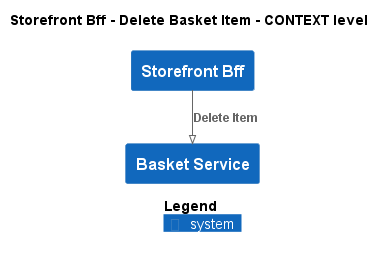

The diagram above was rendered by PlantUML. Its source (embedded in the PNG):
@startuml
!pragma layout smetana
!include ..\..\..\..\.c4s\C4_Context.puml

AddElementTag("state:new", $bgColor=green, $fontColor=#ffffff, $borderColor=green, $shadowing="False")
AddElementTag("state:changed", $bgColor=orange, $fontColor=#ffffff, $borderColor=orange, $shadowing="False")
AddElementTag("state:removed", $bgColor=red, $fontColor=#ffffff, $borderColor=red, $shadowing="False")

AddRelTag("state:new", $textColor=green, $lineColor=green)
AddRelTag("state:changed", $textColor=orange, $lineColor=orange)
AddRelTag("state:removed", $textColor=red, $lineColor=red)

SHOW_PERSON_PORTRAIT()
LAYOUT_TOP_DOWN()

skinparam linetype polyline

title Storefront Bff - Delete Basket Item - CONTEXT level

System(ECommercePlatform.SoftwareSystems.StorefrontBff, "Storefront Bff", "")
System(ECommercePlatform.SoftwareSystems.BasketService, "Basket Service", "")

Rel(ECommercePlatform.SoftwareSystems.StorefrontBff, ECommercePlatform.SoftwareSystems.BasketService, "Delete Item")


SHOW_LEGEND()
@enduml